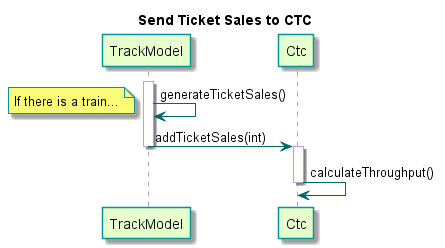

The diagram above was rendered by PlantUML. Its source (embedded in the PNG):
@startuml

title Send Ticket Sales to CTC

skinparam noteBorderColor #049595

skinparam sequence {
  BackgroundColor transparent
  ParticipantBackgroundColor #e6ffcc
  ParticipantBorderColor 	#049595
  noteBorderColor 	#049595
  PackageBorderCOlor  #049595
  ArrowColor #006666
  LifeLineBorderColor #c09cd9
}

participant TrackModel
participant Ctc

activate TrackModel
TrackModel -> TrackModel : generateTicketSales()
note left: If there is a train...
TrackModel -> Ctc : addTicketSales(int)
deactivate TrackModel

activate Ctc
Ctc -> Ctc : calculateThroughput()
deactivate Ctc


@enduml